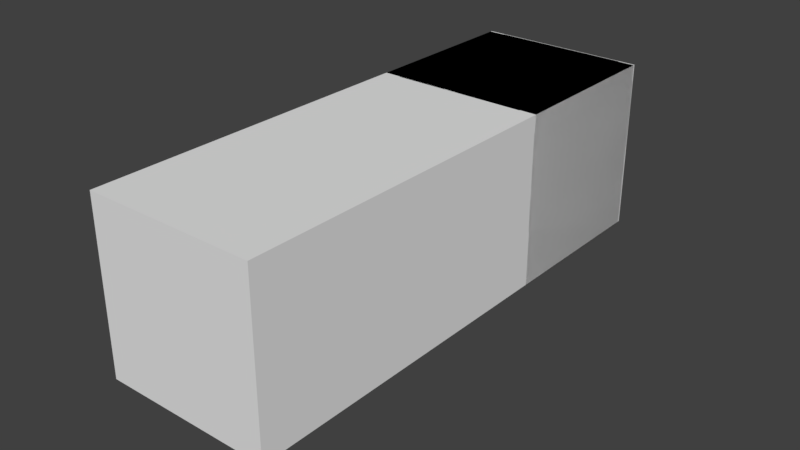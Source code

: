 # Source: AESA.blend  (saved by Blender 2.78.0; exported with 4.5.12 LTS)
import bpy
from mathutils import Matrix  # noqa: F401  (used for matrix-valued properties, if any)

bpy.ops.wm.read_factory_settings(use_empty=True)
scene = bpy.context.scene
scene.name = 'Scene'

# ---- collections
col_collection_1 = bpy.data.collections.new('Collection 1'); scene.collection.children.link(col_collection_1)

# ---- materials (node trees are filled in below, after node groups)
mat_iron = bpy.data.materials.new('Iron')
mat_iron.alpha_threshold = 0.0
mat_iron.use_transparent_shadow = False
mat_iron.roughness = 0.5

# ---- material node trees

# ---- world
world_world = bpy.data.worlds.new('World'); scene.world = world_world
world_world.color = (0.05088, 0.05088, 0.05088)
world_world.use_sun_shadow = False
world_world.sun_shadow_jitter_overblur = 0.0
world_world.cycles.sampling_method = 'MANUAL'

# ---- meshes
me_cube_002 = bpy.data.meshes.new('Cube.002')
me_cube_002.from_pydata([(-0.25, -0.25, -0.25), (-0.25, -0.25, 0.25), (-0.25, 0.25, -0.25), (-0.25, 0.25, 0.25), (-0.755, -0.25, -0.25), (-0.755, -0.25, 0.25), (-0.755, 0.25, 0.25), (-0.755, 0.25, -0.25)], [], [(0, 4, 7, 2), (1, 0, 2, 3), (2, 7, 6, 3), (1, 5, 4, 0), (7, 4, 5, 6), (3, 6, 5, 1)])
me_cube_002.materials.append(mat_iron)
me_cube_002.use_remesh_preserve_volume = False
me_cube_002.use_remesh_preserve_attributes = False
me_cube_002.use_mirror_vertex_groups = False
me_cube_002.update()
me_cylinder_003 = bpy.data.meshes.new('Cylinder.003')
me_cylinder_003.from_pydata([(-1.598e-07, -6.356e-08, 0.75), (0.04412, 0.25, -0.25), (0.1029, 0.25, -0.25), (0.1618, 0.25, -0.25), (0.2206, 0.25, -0.25), (0.25, 0.25, -0.25), (0.25, 0.2206, -0.25), (0.25, 0.1618, -0.25), (0.25, 0.1029, -0.25), (0.25, 0.04412, -0.25), (0.25, -0.04412, -0.25), (0.25, -0.1029, -0.25), (0.25, -0.1618, -0.25), (0.25, -0.2206, -0.25), (0.25, -0.25, -0.25), (0.2206, -0.25, -0.25), (0.1618, -0.25, -0.25), (0.1029, -0.25, -0.25), (0.04412, -0.25, -0.25), (-0.04412, -0.25, -0.25), (-0.1029, -0.25, -0.25), (-0.1618, -0.25, -0.25), (-0.2206, -0.25, -0.25), (-0.25, -0.25, -0.25), (-0.25, -0.2206, -0.25), (-0.25, -0.1618, -0.25), (-0.25, -0.1029, -0.25), (-0.25, -0.04412, -0.25), (-0.25, 0.04412, -0.25), (-0.25, 0.1029, -0.25), (-0.25, 0.1618, -0.25), (-0.25, 0.2206, -0.25), (-0.25, 0.25, -0.25), (-0.2206, 0.25, -0.25), (-0.1618, 0.25, -0.25), (-0.1029, 0.25, -0.25), (-0.04412, 0.25, -0.25), (-1.093e-08, 0.25, 0.0), (-3.263e-08, 0.2104, 0.25), (-6.707e-08, 0.1434, 0.5), (0.01405, 0.1427, 0.5), (0.02063, 0.2094, 0.25), (0.0245, 0.2488, 0.0), (0.02797, 0.1406, 0.5), (0.04105, 0.2064, 0.25), (0.04877, 0.2452, 0.0), (0.04161, 0.1372, 0.5), (0.06108, 0.2014, 0.25), (0.07257, 0.2392, 0.0), (0.05486, 0.1324, 0.5), (0.08053, 0.1944, 0.25), (0.09567, 0.231, 0.0), (0.06758, 0.1264, 0.5), (0.09919, 0.1856, 0.25), (0.1178, 0.2205, 0.0), (0.07964, 0.1192, 0.5), (0.1169, 0.175, 0.25), (0.1389, 0.2079, 0.0), (0.09094, 0.1108, 0.5), (0.1335, 0.1627, 0.25), (0.1586, 0.1933, 0.0), (0.1014, 0.1014, 0.5), (0.1488, 0.1488, 0.25), (0.1768, 0.1768, 0.0), (0.1108, 0.09094, 0.5), (0.1627, 0.1335, 0.25), (0.1933, 0.1586, 0.0), (0.1192, 0.07964, 0.5), (0.175, 0.1169, 0.25), (0.2079, 0.1389, 0.0), (0.1264, 0.06758, 0.5), (0.1856, 0.09919, 0.25), (0.2205, 0.1178, 0.0), (0.1324, 0.05486, 0.5), (0.1944, 0.08053, 0.25), (0.231, 0.09567, 0.0), (0.1372, 0.04161, 0.5), (0.2014, 0.06108, 0.25), (0.2392, 0.07257, 0.0), (0.1406, 0.02797, 0.5), (0.2064, 0.04105, 0.25), (0.2452, 0.04877, 0.0), (0.1427, 0.01405, 0.5), (0.2094, 0.02063, 0.25), (0.2488, 0.0245, 0.0), (0.1434, -5.394e-08, 0.5), (0.2104, -3.999e-08, 0.25), (0.25, -4.073e-08, 0.0), (0.1427, -0.01405, 0.5), (0.2094, -0.02063, 0.25), (0.2488, -0.0245, 0.0), (0.1406, -0.02797, 0.5), (0.2064, -0.04105, 0.25), (0.2452, -0.04877, 0.0), (0.1372, -0.04161, 0.5), (0.2014, -0.06108, 0.25), (0.2392, -0.07257, 0.0), (0.1324, -0.05486, 0.5), (0.1944, -0.08053, 0.25), (0.231, -0.09567, 0.0), (0.1264, -0.06758, 0.5), (0.1856, -0.09919, 0.25), (0.2205, -0.1178, 0.0), (0.1192, -0.07964, 0.5), (0.175, -0.1169, 0.25), (0.2079, -0.1389, 0.0), (0.1108, -0.09094, 0.5), (0.1627, -0.1335, 0.25), (0.1933, -0.1586, 0.0), (0.1014, -0.1014, 0.5), (0.1488, -0.1488, 0.25), (0.1768, -0.1768, 0.0), (0.09094, -0.1108, 0.5), (0.1335, -0.1627, 0.25), (0.1586, -0.1933, 0.0), (0.07964, -0.1192, 0.5), (0.1169, -0.175, 0.25), (0.1389, -0.2079, 0.0), (0.06758, -0.1264, 0.5), (0.09919, -0.1856, 0.25), (0.1178, -0.2205, 0.0), (0.05486, -0.1324, 0.5), (0.08053, -0.1944, 0.25), (0.09567, -0.231, 0.0), (0.04161, -0.1372, 0.5), (0.06108, -0.2014, 0.25), (0.07257, -0.2392, 0.0), (0.02797, -0.1406, 0.5), (0.04105, -0.2064, 0.25), (0.04877, -0.2452, 0.0), (0.01405, -0.1427, 0.5), (0.02062, -0.2094, 0.25), (0.0245, -0.2488, 0.0), (-1.821e-07, -0.1434, 0.5), (-2.015e-07, -0.2104, 0.25), (-2.116e-07, -0.25, 0.0), (-0.01405, -0.1427, 0.5), (-0.02063, -0.2094, 0.25), (-0.0245, -0.2488, 0.0), (-0.02797, -0.1406, 0.5), (-0.04105, -0.2064, 0.25), (-0.04877, -0.2452, 0.0), (-0.04161, -0.1372, 0.5), (-0.06108, -0.2014, 0.25), (-0.07257, -0.2392, 0.0), (-0.05486, -0.1324, 0.5), (-0.08053, -0.1944, 0.25), (-0.09567, -0.231, 0.0), (-0.06758, -0.1264, 0.5), (-0.09919, -0.1856, 0.25), (-0.1178, -0.2205, 0.0), (-0.07964, -0.1192, 0.5), (-0.1169, -0.175, 0.25), (-0.1389, -0.2079, 0.0), (-0.09094, -0.1108, 0.5), (-0.1335, -0.1627, 0.25), (-0.1586, -0.1933, 0.0), (-0.1014, -0.1014, 0.5), (-0.1488, -0.1488, 0.25), (-0.1768, -0.1768, 0.0), (-0.1108, -0.09094, 0.5), (-0.1627, -0.1335, 0.25), (-0.1933, -0.1586, 0.0), (-0.1192, -0.07964, 0.5), (-0.175, -0.1169, 0.25), (-0.2079, -0.1389, 0.0), (-0.1264, -0.06758, 0.5), (-0.1856, -0.09919, 0.25), (-0.2205, -0.1178, 0.0), (-0.1324, -0.05486, 0.5), (-0.1944, -0.08053, 0.25), (-0.231, -0.09567, 0.0), (-0.1372, -0.04161, 0.5), (-0.2014, -0.06108, 0.25), (-0.2392, -0.07257, 0.0), (-0.1406, -0.02797, 0.5), (-0.2064, -0.04105, 0.25), (-0.2452, -0.04877, 0.0), (-0.1427, -0.01405, 0.5), (-0.2094, -0.02063, 0.25), (-0.2488, -0.0245, 0.0), (-0.1434, -9.723e-08, 0.5), (-0.2104, -1.035e-07, 0.25), (-0.25, -1.162e-07, 0.0), (-0.1427, 0.01405, 0.5), (-0.2094, 0.02063, 0.25), (-0.2488, 0.0245, 0.0), (-0.1406, 0.02797, 0.5), (-0.2064, 0.04105, 0.25), (-0.2452, 0.04877, 0.0), (-0.1372, 0.04161, 0.5), (-0.2014, 0.06108, 0.25), (-0.2392, 0.07257, 0.0), (-0.1324, 0.05486, 0.5), (-0.1944, 0.08053, 0.25), (-0.231, 0.09567, 0.0), (-0.1264, 0.06758, 0.5), (-0.1856, 0.09919, 0.25), (-0.2205, 0.1178, 0.0), (-0.1192, 0.07964, 0.5), (-0.175, 0.1169, 0.25), (-0.2079, 0.1389, 0.0), (-0.1108, 0.09094, 0.5), (-0.1627, 0.1335, 0.25), (-0.1933, 0.1586, 0.0), (-0.1014, 0.1014, 0.5), (-0.1488, 0.1488, 0.25), (-0.1768, 0.1768, 0.0), (-0.09094, 0.1108, 0.5), (-0.1335, 0.1627, 0.25), (-0.1586, 0.1933, 0.0), (-0.07964, 0.1192, 0.5), (-0.1169, 0.175, 0.25), (-0.1389, 0.2079, 0.0), (-0.06758, 0.1264, 0.5), (-0.09919, 0.1856, 0.25), (-0.1178, 0.2205, 0.0), (-0.05486, 0.1324, 0.5), (-0.08053, 0.1944, 0.25), (-0.09567, 0.231, 0.0), (-0.04161, 0.1372, 0.5), (-0.06108, 0.2014, 0.25), (-0.07257, 0.2392, 0.0), (-0.02797, 0.1406, 0.5), (-0.04105, 0.2064, 0.25), (-0.04877, 0.2452, 0.0), (-0.01405, 0.1427, 0.5), (-0.02063, 0.2094, 0.25), (-0.02451, 0.2488, 0.0)], [], [(39, 0, 40), (0, 73, 70, 67), (0, 58, 55, 52), (0, 67, 64, 61), (58, 0, 61), (0, 163, 160, 157), (0, 109, 106, 103), (73, 0, 76), (0, 46, 43, 40), (0, 115, 112, 109), (0, 121, 118, 115), (94, 0, 97), (0, 94, 91, 88), (0, 148, 145, 142), (0, 175, 172, 169), (0, 82, 79, 76), (121, 0, 124), (0, 52, 49, 46), (130, 0, 133), (0, 157, 154, 151), (139, 0, 142), (0, 181, 178, 175), (148, 0, 151), (0, 130, 127, 124), (0, 196, 193, 190), (0, 139, 136, 133), (0, 169, 166, 163), (0, 202, 199, 196), (0, 217, 214, 211), (187, 0, 190), (0, 223, 220, 217), (0, 39, 226, 223), (208, 0, 211), (0, 208, 205, 202), (0, 187, 184, 181), (0, 103, 100, 97), (1, 2, 3, 4, 5, 6, 7, 8, 9, 10, 11, 12, 13, 14, 15, 16, 17, 18, 19, 20, 21, 22, 23, 24, 25, 26, 27, 28, 29, 30, 31, 32, 33, 34, 35, 36), (19, 138, 141, 144, 20), (228, 227, 38, 37), (227, 226, 39, 38), (16, 120, 123, 126, 17), (225, 224, 227, 228), (224, 223, 226, 227), (222, 221, 224, 225), (221, 220, 223, 224), (12, 102, 105, 108, 13), (219, 218, 221, 222), (218, 217, 220, 221), (216, 215, 218, 219), (215, 214, 217, 218), (24, 162, 165, 168, 25), (213, 212, 215, 216), (212, 211, 214, 215), (210, 209, 212, 213), (209, 208, 211, 212), (32, 207, 210, 33), (207, 206, 209, 210), (206, 205, 208, 209), (31, 204, 207, 32), (204, 203, 206, 207), (203, 202, 205, 206), (0, 88, 85, 82), (201, 200, 203, 204), (200, 199, 202, 203), (198, 197, 200, 201), (197, 196, 199, 200), (7, 72, 75, 78, 8), (195, 194, 197, 198), (194, 193, 196, 197), (192, 191, 194, 195), (191, 190, 193, 194), (17, 126, 129, 132, 18), (189, 188, 191, 192), (188, 187, 190, 191), (186, 185, 188, 189), (185, 184, 187, 188), (37, 42, 1, 36, 228), (183, 182, 185, 186), (182, 181, 184, 185), (180, 179, 182, 183), (179, 178, 181, 182), (35, 222, 225, 228, 36), (177, 176, 179, 180), (176, 175, 178, 179), (174, 173, 176, 177), (173, 172, 175, 176), (2, 48, 51, 54, 3), (171, 170, 173, 174), (170, 169, 172, 173), (168, 167, 170, 171), (167, 166, 169, 170), (21, 150, 153, 156, 22), (165, 164, 167, 168), (164, 163, 166, 167), (162, 161, 164, 165), (161, 160, 163, 164), (23, 159, 162, 24), (159, 158, 161, 162), (158, 157, 160, 161), (22, 156, 159, 23), (156, 155, 158, 159), (155, 154, 157, 158), (15, 114, 117, 120, 16), (153, 152, 155, 156), (152, 151, 154, 155), (150, 149, 152, 153), (149, 148, 151, 152), (25, 168, 171, 174, 26), (147, 146, 149, 150), (146, 145, 148, 149), (144, 143, 146, 147), (143, 142, 145, 146), (10, 90, 93, 96, 11), (141, 140, 143, 144), (140, 139, 142, 143), (138, 137, 140, 141), (137, 136, 139, 140), (9, 84, 87, 90, 10), (135, 134, 137, 138), (134, 133, 136, 137), (132, 131, 134, 135), (131, 130, 133, 134), (26, 174, 177, 180, 27), (129, 128, 131, 132), (128, 127, 130, 131), (126, 125, 128, 129), (125, 124, 127, 128), (11, 96, 99, 102, 12), (123, 122, 125, 126), (122, 121, 124, 125), (120, 119, 122, 123), (119, 118, 121, 122), (6, 66, 69, 72, 7), (117, 116, 119, 120), (116, 115, 118, 119), (114, 113, 116, 117), (113, 112, 115, 116), (14, 111, 114, 15), (111, 110, 113, 114), (110, 109, 112, 113), (13, 108, 111, 14), (108, 107, 110, 111), (107, 106, 109, 110), (33, 210, 213, 216, 34), (105, 104, 107, 108), (104, 103, 106, 107), (102, 101, 104, 105), (101, 100, 103, 104), (20, 144, 147, 150, 21), (99, 98, 101, 102), (98, 97, 100, 101), (96, 95, 98, 99), (95, 94, 97, 98), (8, 78, 81, 84, 9), (93, 92, 95, 96), (92, 91, 94, 95), (90, 89, 92, 93), (89, 88, 91, 92), (27, 180, 183, 186, 28), (87, 86, 89, 90), (86, 85, 88, 89), (84, 83, 86, 87), (83, 82, 85, 86), (1, 42, 45, 48, 2), (81, 80, 83, 84), (80, 79, 82, 83), (78, 77, 80, 81), (77, 76, 79, 80), (34, 216, 219, 222, 35), (75, 74, 77, 78), (74, 73, 76, 77), (72, 71, 74, 75), (71, 70, 73, 74), (3, 54, 57, 60, 4), (69, 68, 71, 72), (68, 67, 70, 71), (66, 65, 68, 69), (65, 64, 67, 68), (5, 63, 66, 6), (63, 62, 65, 66), (62, 61, 64, 65), (4, 60, 63, 5), (60, 59, 62, 63), (59, 58, 61, 62), (30, 198, 201, 204, 31), (57, 56, 59, 60), (56, 55, 58, 59), (54, 53, 56, 57), (53, 52, 55, 56), (29, 192, 195, 198, 30), (51, 50, 53, 54), (50, 49, 52, 53), (48, 47, 50, 51), (47, 46, 49, 50), (28, 186, 189, 192, 29), (45, 44, 47, 48), (44, 43, 46, 47), (42, 41, 44, 45), (41, 40, 43, 44), (37, 38, 41, 42), (38, 39, 40, 41), (18, 132, 135, 138, 19)])
me_cylinder_003.materials.append(mat_iron)
me_cylinder_003.use_remesh_preserve_volume = False
me_cylinder_003.use_remesh_preserve_attributes = False
me_cylinder_003.use_mirror_vertex_groups = False
me_cylinder_003.update()
me_cube = bpy.data.meshes.new('Cube')
me_cube.from_pydata([(-0.25, -0.25, -0.25), (-0.25, -0.25, 0.25), (-0.25, 0.25, -0.25), (-0.25, 0.25, 0.25), (0.25, -0.25, -0.25), (0.25, -0.25, 0.25), (0.25, 0.25, -0.25), (0.25, 0.25, 0.25)], [], [(0, 1, 3, 2), (2, 3, 7, 6), (6, 7, 5, 4), (4, 5, 1, 0), (2, 6, 4, 0), (7, 3, 1, 5)])
me_cube.use_remesh_preserve_volume = False
me_cube.use_remesh_preserve_attributes = False
me_cube.use_mirror_vertex_groups = False
me_cube.update()
me_cube_005 = bpy.data.meshes.new('Cube.005')
me_cube_005.from_pydata([(-149.5, -0.4, -0.005), (-50.5, -0.4, -0.005), (-149.5, -0.2, -0.5), (-150.0, -0.3166, -0.3614), (-50.0, -0.3166, -0.3614), (-50.5, -0.2, -0.5), (-149.5, -0.4, 0.005), (-149.5, 0.0, 0.005), (-149.5, 0.0, 0.45), (-50.5, -0.4, 0.005), (-50.5, 0.0, 0.004999), (-50.5, 0.0, 0.45), (-149.5, -0.4, 0.4387), (-149.5, -0.39, 0.45), (-50.5, -0.39, 0.45), (-50.5, -0.4, 0.4387), (-149.5, 0.2703, -0.38), (-149.5, 0.3463, -0.38), (-149.5, 0.3463, -0.005), (-125.0, 0.2703, -0.38), (-125.0, 0.2703, -0.005), (-125.0, 0.3463, -0.38), (-125.0, 0.3463, -0.005), (-125.0, 0.09631, -0.38), (-149.5, 0.2703, -0.5), (-149.5, 0.2703, -0.005), (-50.5, 0.2703, -0.5), (-50.5, 0.2703, -0.005), (-149.5, -0.35, 0.45), (-149.5, -0.3, 0.5), (-149.5, 0.35, 0.45), (-149.5, 0.3, 0.5), (-50.5, -0.35, 0.45), (-50.5, -0.3, 0.5), (-50.5, 0.35, 0.45), (-50.5, 0.3, 0.5), (-149.5, -0.5, -0.005), (-149.5, -0.5, 0.005), (-149.5, 0.5, -0.005), (-149.5, 0.5, 0.005), (-50.5, -0.5, -0.005), (-50.5, -0.5, 0.005), (-50.5, 0.5, -0.005), (-50.5, 0.5, 0.005), (-150.5, -0.5, 0.4), (-150.5, -0.4, 0.5), (-150.5, -0.4924, 0.4383), (-150.5, -0.4707, 0.4707), (-150.5, -0.4383, 0.4924), (-149.5, -0.4, 0.5), (-149.5, -0.5, 0.4), (-149.5, -0.4383, 0.4924), (-149.5, -0.4707, 0.4707), (-149.5, -0.4924, 0.4383), (-150.5, 0.4, 0.5), (-150.5, 0.5, 0.4), (-150.5, 0.4383, 0.4924), (-150.5, 0.4707, 0.4707), (-150.5, 0.4924, 0.4383), (-149.5, 0.5, 0.4), (-149.5, 0.4, 0.5), (-149.5, 0.4924, 0.4383), (-149.5, 0.4707, 0.4707), (-149.5, 0.4383, 0.4924), (-150.5, -0.27, -0.5), (-150.5, -0.3816, -0.375), (-150.5, -0.2872, -0.4967), (-150.5, -0.3043, -0.4875), (-149.5, -0.3816, -0.375), (-149.5, -0.27, -0.5), (-149.5, -0.3043, -0.4875), (-149.5, -0.2872, -0.4967), (-150.5, 0.3816, -0.375), (-150.5, 0.27, -0.5), (-150.5, 0.3043, -0.4875), (-150.5, 0.2872, -0.4967), (-149.5, 0.27, -0.5), (-149.5, 0.3816, -0.375), (-149.5, 0.2872, -0.4967), (-149.5, 0.3043, -0.4875), (-150.5, -0.4944, -0.03391), (-150.5, -0.5, -0.005), (-150.5, -0.4984, -0.01968), (-149.5, -0.4944, -0.03391), (-149.5, -0.4984, -0.01968), (-150.5, 0.5, -0.005), (-150.5, 0.4944, -0.03391), (-150.5, 0.4984, -0.01968), (-149.5, 0.4944, -0.03391), (-149.5, 0.4984, -0.01968), (-50.5, -0.5, 0.4), (-50.5, -0.4, 0.5), (-50.5, -0.4924, 0.4383), (-50.5, -0.4707, 0.4707), (-50.5, -0.4383, 0.4924), (-49.5, -0.4, 0.5), (-49.5, -0.5, 0.4), (-49.5, -0.4383, 0.4924), (-49.5, -0.4707, 0.4707), (-49.5, -0.4924, 0.4383), (-50.5, 0.4, 0.5), (-50.5, 0.5, 0.4), (-50.5, 0.4383, 0.4924), (-50.5, 0.4707, 0.4707), (-50.5, 0.4924, 0.4383), (-49.5, 0.5, 0.4), (-49.5, 0.4, 0.5), (-49.5, 0.4924, 0.4383), (-49.5, 0.4707, 0.4707), (-49.5, 0.4383, 0.4924), (-50.5, -0.27, -0.5), (-50.5, -0.3166, -0.475), (-50.5, -0.2872, -0.4967), (-50.5, -0.3043, -0.4875), (-49.5, -0.3166, -0.475), (-49.5, -0.27, -0.5), (-49.5, -0.3043, -0.4875), (-49.5, -0.2872, -0.4967), (-50.5, 0.3166, -0.475), (-50.5, 0.27, -0.5), (-50.5, 0.3043, -0.4875), (-50.5, 0.2872, -0.4967), (-49.5, 0.27, -0.5), (-49.5, 0.3166, -0.475), (-49.5, 0.2872, -0.4967), (-49.5, 0.3043, -0.4875), (-50.5, -0.4834, -0.225), (-50.5, -0.5, -0.17), (-50.5, -0.4917, -0.2085), (-50.5, -0.4978, -0.1883), (-49.5, -0.5, -0.17), (-49.5, -0.4834, -0.225), (-49.5, -0.4978, -0.1883), (-49.5, -0.4917, -0.2085), (-50.5, 0.5, -0.17), (-50.5, 0.4834, -0.225), (-50.5, 0.4978, -0.1883), (-50.5, 0.4917, -0.2085), (-49.5, 0.4834, -0.225), (-49.5, 0.5, -0.17), (-49.5, 0.4917, -0.2085), (-49.5, 0.4978, -0.1883), (-50.5, 0.35, 0.05), (-50.5, 0.0, 0.05), (-90.0, 0.35, 0.45), (-90.0, 0.0, 0.05), (-90.0, 0.35, 0.05), (-149.5, -4.47e-08, 0.45), (-149.5, 0.4, 0.45), (-90.0, -4.47e-08, 0.45), (-90.0, 0.4, 0.45), (-149.5, 0.4, 0.005), (-90.0, 0.4, 0.005), (-90.0, -4.47e-08, 0.005)], [], [(4, 1, 0, 3), (2, 5, 4, 3), (11, 8, 13, 14), (7, 8, 11, 10), (14, 13, 12, 15), (9, 15, 12, 6), (17, 18, 22, 21), (21, 22, 20, 19), (17, 21, 19, 16), (24, 25, 27, 26), (30, 31, 35, 34), (32, 33, 29, 28), (30, 34, 32, 28), (35, 31, 29, 33), (38, 39, 43, 42), (40, 41, 37, 36), (38, 42, 40, 36), (43, 39, 37, 41), (60, 54, 45, 49), (80, 65, 68, 83), (49, 45, 48, 51), (51, 48, 47, 52), (52, 47, 46, 53), (53, 46, 44, 50), (54, 60, 63, 56), (56, 63, 62, 57), (57, 62, 61, 58), (58, 61, 59, 55), (64, 66, 67, 65, 80, 82, 81, 44, 46, 47, 48, 45, 54, 56, 57, 58, 55, 85, 87, 86, 72, 74, 75, 73), (73, 76, 69, 64), (64, 69, 71, 66), (66, 71, 70, 67), (67, 70, 68, 65), (76, 73, 75, 78), (78, 75, 74, 79), (79, 74, 72, 77), (76, 78, 79, 77, 88, 89, 38, 59, 61, 62, 63, 60, 49, 51, 52, 53, 50, 36, 84, 83, 68, 70, 71, 69), (85, 55, 59, 38), (36, 81, 82, 84), (84, 82, 80, 83), (36, 50, 44, 81), (85, 38, 89, 87), (87, 89, 88, 86), (88, 77, 72, 86), (106, 100, 91, 95), (130, 96, 90, 127), (95, 91, 94, 97), (97, 94, 93, 98), (98, 93, 92, 99), (99, 92, 90, 96), (100, 106, 109, 102), (102, 109, 108, 103), (103, 108, 107, 104), (104, 107, 105, 101), (134, 101, 105, 139), (123, 118, 135, 138), (110, 112, 113, 111, 126, 128, 129, 127, 90, 92, 93, 94, 91, 100, 102, 103, 104, 101, 134, 136, 137, 135, 118, 120, 121, 119), (119, 122, 115, 110), (122, 124, 125, 123, 138, 140, 141, 139, 105, 107, 108, 109, 106, 95, 97, 98, 99, 96, 130, 132, 133, 131, 114, 116, 117, 115), (110, 115, 117, 112), (112, 117, 116, 113), (113, 116, 114, 111), (122, 119, 121, 124), (124, 121, 120, 125), (125, 120, 118, 123), (130, 127, 129, 132), (132, 129, 128, 133), (133, 128, 126, 131), (134, 139, 141, 136), (136, 141, 140, 137), (137, 140, 138, 135), (111, 114, 131, 126), (145, 146, 142, 143), (146, 144, 34, 142), (150, 148, 147, 149), (152, 151, 148, 150), (153, 152, 150, 149), (24, 26, 5, 2)])
me_cube_005.materials.append(mat_iron)
me_cube_005.use_remesh_preserve_volume = False
me_cube_005.use_remesh_preserve_attributes = False
me_cube_005.use_mirror_vertex_groups = False
me_cube_005.update()
me_cylinder_001 = bpy.data.meshes.new('Cylinder.001')
me_cylinder_001.from_pydata([(-0.06698, 0.5277, -0.1756), (-0.06698, 0.5277, -0.07557), (0.2866, 0.3813, -0.1756), (0.2866, 0.3813, -0.07557), (0.433, 0.02774, -0.1756), (0.433, 0.02774, -0.07557), (0.2866, -0.3258, -0.1756), (0.2866, -0.3258, -0.07557), (-0.06698, -0.4723, -0.1756), (-0.06698, -0.4723, -0.07557), (-0.4205, -0.3258, -0.1756), (-0.4205, -0.3258, -0.07557), (-0.567, 0.02774, -0.1756), (-0.567, 0.02774, -0.07557), (-0.4205, 0.3813, -0.1756), (-0.4205, 0.3813, -0.07557), (0.2025, 0.1232, -0.6524), (0.05608, -0.2303, -0.6524), (-0.2526, -0.3954, -0.5242), (-0.5198, -0.2847, -0.3572), (0.101, 0.4582, -0.5242), (-0.1662, 0.5689, -0.3572), (-0.4604, 0.3978, -0.2381), (-0.6069, 0.04426, -0.2381)], [], [(0, 1, 3, 2), (2, 3, 5, 4), (4, 5, 7, 6), (6, 7, 9, 8), (8, 9, 11, 10), (10, 11, 13, 12), (3, 1, 15, 13, 11, 9, 7, 5), (12, 13, 15, 14), (14, 15, 1, 0), (14, 22, 23, 12), (6, 17, 16, 4), (8, 18, 17, 6), (10, 19, 18, 8), (12, 23, 19, 10), (0, 21, 22, 14), (2, 20, 21, 0), (4, 16, 20, 2)])
me_cylinder_001.materials.append(mat_iron)
me_cylinder_001.use_remesh_preserve_volume = False
me_cylinder_001.use_remesh_preserve_attributes = False
me_cylinder_001.use_mirror_vertex_groups = False
me_cylinder_001.update()

# ---- objects
ob_radar_box = bpy.data.objects.new('Radar Box', me_cube_002)
ob_nose_cone = bpy.data.objects.new('Nose Cone', me_cylinder_003)
ob_bounds = bpy.data.objects.new('Bounds', me_cube)
ob_boxes = bpy.data.objects.new('Boxes', me_cube_005)
ob_antenna = bpy.data.objects.new('Antenna', me_cylinder_001)

# ---- transforms, parenting, visibility, modifiers, constraints
ob_radar_box.location = (-9.419e-10, 9.419e-10, 0.0)
ob_radar_box.rotation_euler = (0.0, -0.0, -1.571)
ob_radar_box.lineart.crease_threshold = 0.0
ob_nose_cone.location = (-9.419e-10, 9.419e-10, 0.0)
ob_nose_cone.rotation_euler = (1.571, 1.571, 0.0)
ob_nose_cone.lineart.crease_threshold = 0.0
ob_bounds.location = (-9.419e-10, 9.419e-10, 0.0)
ob_bounds.rotation_euler = (0.0, -0.0, -1.571)
ob_bounds.scale = (3.0, 1.0, 1.0)
ob_bounds.lineart.crease_threshold = 0.0
ob_boxes.location = (-9.419e-10, 9.419e-10, 0.0)
ob_boxes.rotation_euler = (0.0, -0.0, -1.571)
ob_boxes.scale = (0.005, 0.5, 0.5)
ob_boxes.lineart.crease_threshold = 0.0
ob_antenna.location = (3.768e-09, 9.419e-10, 0.0)
ob_antenna.rotation_euler = (0.5853, 0.9275, -0.879)
ob_antenna.scale = (0.5, 0.5, 0.5)
ob_antenna.lineart.crease_threshold = 0.0

# ---- collection membership
col_collection_1.objects.link(ob_radar_box)
col_collection_1.objects.link(ob_nose_cone)
col_collection_1.objects.link(ob_bounds)
col_collection_1.objects.link(ob_boxes)
col_collection_1.objects.link(ob_antenna)

# ---- scene / render settings (as saved in the file)
scene.frame_start = 1; scene.frame_end = 250; scene.frame_set(0)
scene.render.engine = 'BLENDER_EEVEE_NEXT'
scene.render.resolution_x = 1280
scene.render.resolution_y = 720
scene.render.fps = 30
scene.render.dither_intensity = 0.0
scene.cycles.use_denoising = False
scene.cycles.samples = 128
scene.cycles.sampling_pattern = 'TABULATED_SOBOL'
scene.cycles.light_sampling_threshold = 0.0
scene.cycles.use_adaptive_sampling = False
scene.cycles.use_light_tree = False
scene.cycles.blur_glossy = 0.0
scene.cycles.sample_clamp_indirect = 0.0
scene.view_settings.view_transform = 'Standard'
bpy.context.view_layer.update()

# ---- added for rendering (the .blend has no active camera and no usable light): camera, sun
cam_auto = bpy.data.cameras.new('AutoCamera')
cam_auto.lens = 50.0
cam_auto.sensor_width = 36.0
cam_auto.clip_end = 1000.0
ob_auto_camera = bpy.data.objects.new('AutoCamera', cam_auto)
scene.collection.objects.link(ob_auto_camera)
ob_auto_camera.location = (1.67729, -2.00343, 1.28907)
ob_auto_camera.rotation_euler = (1.09748, -7.21219e-08, 0.694738)
scene.camera = ob_auto_camera
light_auto_sun = bpy.data.lights.new('AutoSun', 'SUN')
light_auto_sun.energy = 3.0
light_auto_sun.angle = 0.0523599
ob_auto_sun = bpy.data.objects.new('AutoSun', light_auto_sun)
scene.collection.objects.link(ob_auto_sun)
ob_auto_sun.rotation_euler = (0.872665, 0.174533, 0.523599)
bpy.context.view_layer.update()
